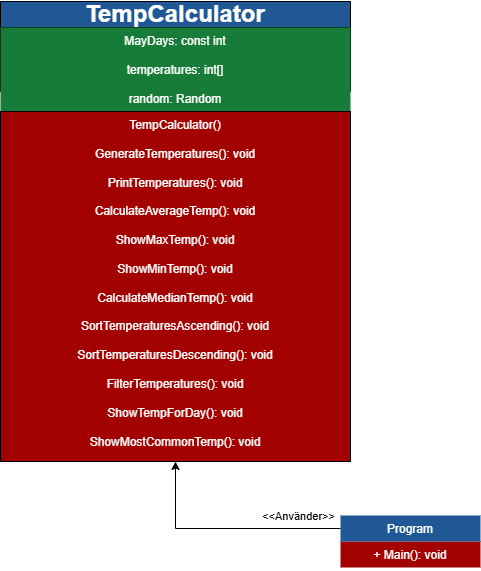

The diagram above was exported from draw.io. Its source (the exported page's mxGraphModel, read from the mxfile embedded in the PNG):
<mxGraphModel dx="1477" dy="589" grid="1" gridSize="10" guides="1" tooltips="1" connect="1" arrows="1" fold="1" page="1" pageScale="1" pageWidth="827" pageHeight="1169" math="0" shadow="0">
  <root>
    <mxCell id="0" />
    <mxCell id="1" parent="0" />
    <mxCell id="c_2mT1ZCT27mfHWetNmY-1" value="&lt;b&gt;&lt;font style=&quot;color: rgb(255, 255, 255); font-size: 24px;&quot;&gt;TempCalculator&lt;/font&gt;&lt;/b&gt;" style="swimlane;fontStyle=0;childLayout=stackLayout;horizontal=1;startSize=26;fillColor=#1F5894;horizontalStack=0;resizeParent=1;resizeParentMax=0;resizeLast=0;collapsible=1;marginBottom=0;whiteSpace=wrap;html=1;" parent="1" vertex="1">
      <mxGeometry x="280" y="160" width="350" height="90" as="geometry" />
    </mxCell>
    <mxCell id="c_2mT1ZCT27mfHWetNmY-4" value="&lt;font style=&quot;color: rgb(255, 255, 255);&quot;&gt;+ Main(): void&lt;/font&gt;" style="text;strokeColor=none;fillColor=#A30000;align=center;verticalAlign=top;spacingLeft=4;spacingRight=4;overflow=hidden;rotatable=0;points=[[0,0.5],[1,0.5]];portConstraint=eastwest;whiteSpace=wrap;html=1;" parent="1" vertex="1">
      <mxGeometry x="620" y="700" width="140" height="26" as="geometry" />
    </mxCell>
    <mxCell id="c_2mT1ZCT27mfHWetNmY-6" value="&lt;font style=&quot;color: rgb(255, 255, 255);&quot;&gt;Program&lt;/font&gt;" style="text;strokeColor=none;fillColor=#1F5894;align=center;verticalAlign=top;spacingLeft=4;spacingRight=4;overflow=hidden;rotatable=0;points=[[0,0.5],[1,0.5]];portConstraint=eastwest;whiteSpace=wrap;html=1;" parent="1" vertex="1">
      <mxGeometry x="620" y="674" width="140" height="26" as="geometry" />
    </mxCell>
    <mxCell id="c_2mT1ZCT27mfHWetNmY-2" value="&lt;font style=&quot;color: rgb(255, 255, 255);&quot;&gt;MayDays: const int&lt;br data-end=&quot;118&quot; data-start=&quot;115&quot;&gt;&lt;br&gt;temperatures: int[]&lt;br data-end=&quot;140&quot; data-start=&quot;137&quot;&gt;&lt;br&gt;random: Random&lt;/font&gt;" style="text;strokeColor=none;fillColor=#177C37;align=center;verticalAlign=top;spacingLeft=4;spacingRight=4;overflow=hidden;rotatable=0;points=[[0,0.5],[1,0.5]];portConstraint=eastwest;whiteSpace=wrap;html=1;" parent="1" vertex="1">
      <mxGeometry x="280" y="186" width="350" height="84" as="geometry" />
    </mxCell>
    <mxCell id="0wqVVppyXeJp37p96ERA-1" value="" style="edgeStyle=orthogonalEdgeStyle;rounded=0;orthogonalLoop=1;jettySize=auto;html=1;entryX=0.5;entryY=1;entryDx=0;entryDy=0;" edge="1" parent="1" source="c_2mT1ZCT27mfHWetNmY-6" target="c_2mT1ZCT27mfHWetNmY-3">
      <mxGeometry relative="1" as="geometry">
        <mxPoint x="620" y="687" as="sourcePoint" />
        <mxPoint x="455" y="250" as="targetPoint" />
      </mxGeometry>
    </mxCell>
    <mxCell id="0wqVVppyXeJp37p96ERA-2" value="&amp;lt;&amp;lt;Använder&amp;gt;&amp;gt;" style="edgeLabel;html=1;align=center;verticalAlign=middle;resizable=0;points=[];" vertex="1" connectable="0" parent="0wqVVppyXeJp37p96ERA-1">
      <mxGeometry x="-0.6293" y="1" relative="1" as="geometry">
        <mxPoint y="-14" as="offset" />
      </mxGeometry>
    </mxCell>
    <mxCell id="c_2mT1ZCT27mfHWetNmY-3" value="&lt;div&gt;&lt;font style=&quot;color: rgb(255, 255, 255);&quot;&gt;TempCalculator()&lt;br data-end=&quot;187&quot; data-start=&quot;184&quot;&gt;&lt;br&gt;GenerateTemperatures(): void&lt;br data-end=&quot;218&quot; data-start=&quot;215&quot;&gt;&lt;br&gt;PrintTemperatures(): void&lt;br data-end=&quot;246&quot; data-start=&quot;243&quot;&gt;&lt;br&gt;CalculateAverageTemp(): void&lt;br data-end=&quot;277&quot; data-start=&quot;274&quot;&gt;&lt;br&gt;ShowMaxTemp(): void&lt;br data-end=&quot;299&quot; data-start=&quot;296&quot;&gt;&lt;br&gt;ShowMinTemp(): void&lt;br data-end=&quot;321&quot; data-start=&quot;318&quot;&gt;&lt;br&gt;CalculateMedianTemp(): void&lt;br data-end=&quot;351&quot; data-start=&quot;348&quot;&gt;&lt;br&gt;SortTemperaturesAscending(): void&lt;br data-end=&quot;387&quot; data-start=&quot;384&quot;&gt;&lt;br&gt;SortTemperaturesDescending(): void&lt;br data-end=&quot;424&quot; data-start=&quot;421&quot;&gt;&lt;br&gt;FilterTemperatures(): void&lt;br data-end=&quot;453&quot; data-start=&quot;450&quot;&gt;&lt;br&gt;ShowTempForDay(): void&lt;br data-end=&quot;478&quot; data-start=&quot;475&quot;&gt;&lt;br&gt;ShowMostCommonTemp(): void&lt;/font&gt;&lt;/div&gt;" style="text;strokeColor=#000000;fillColor=#A30000;align=center;verticalAlign=top;spacingLeft=4;spacingRight=4;overflow=hidden;rotatable=0;points=[[0,0.5],[1,0.5]];portConstraint=eastwest;whiteSpace=wrap;html=1;" parent="1" vertex="1">
      <mxGeometry x="280" y="270" width="350" height="350" as="geometry" />
    </mxCell>
  </root>
</mxGraphModel>